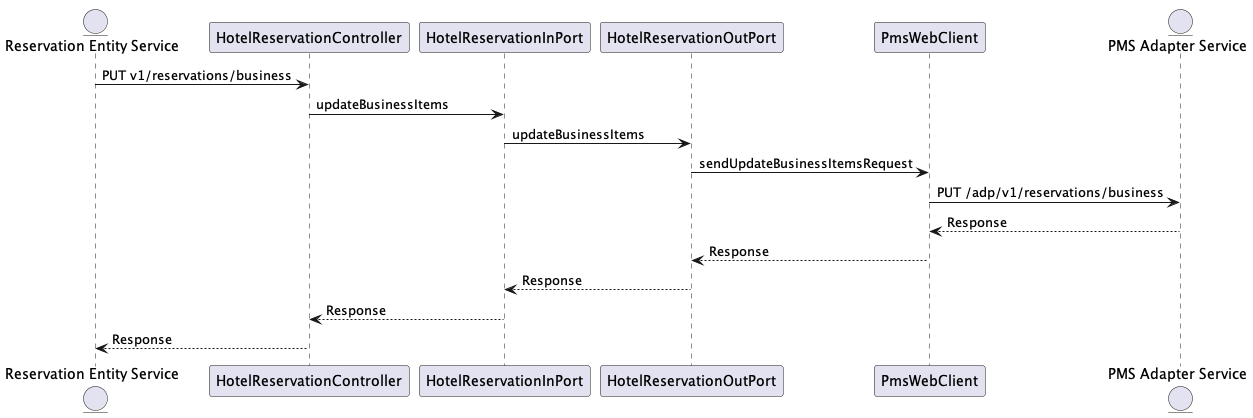

The diagram above was rendered by PlantUML. Its source (embedded in the PNG):
@startuml
entity "Reservation Entity Service" as A
participant HotelReservationController as Controller
participant HotelReservationInPort as InboundPort
participant HotelReservationOutPort as OutboundPort
participant PmsWebClient as PmsWebclient
entity "PMS Adapter Service" as PMSAdapter

A -> Controller: PUT v1/reservations/business
Controller -> InboundPort: updateBusinessItems
InboundPort -> OutboundPort: updateBusinessItems
OutboundPort -> PmsWebclient: sendUpdateBusinessItemsRequest
PmsWebclient -> PMSAdapter: PUT /adp/v1/reservations/business
PMSAdapter --> PmsWebclient: Response
PmsWebclient --> OutboundPort: Response
OutboundPort --> InboundPort: Response
InboundPort --> Controller: Response
Controller --> A: Response

@enduml